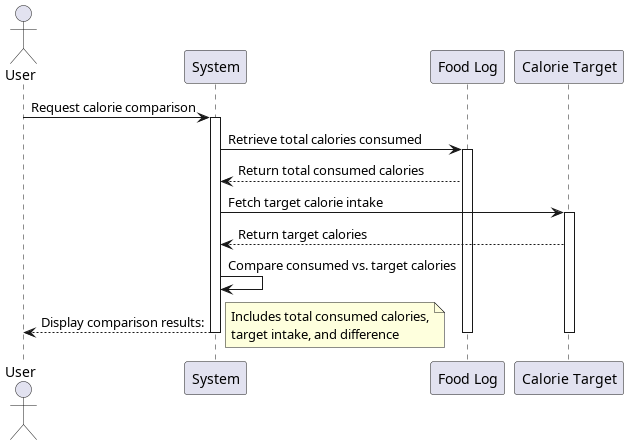

The diagram above was rendered by PlantUML. Its source (embedded in the PNG):
@startuml uc9
actor User
participant "System" as System
participant "Food Log" as Log
participant "Calorie Target" as Target

User -> System : Request calorie comparison
activate System

System -> Log : Retrieve total calories consumed
activate Log

Log --> System : Return total consumed calories
System -> Target : Fetch target calorie intake
activate Target

Target --> System : Return target calories
System -> System : Compare consumed vs. target calories
System --> User : Display comparison results:
note right: Includes total consumed calories,\ntarget intake, and difference
deactivate Target
deactivate Log
deactivate System

@enduml